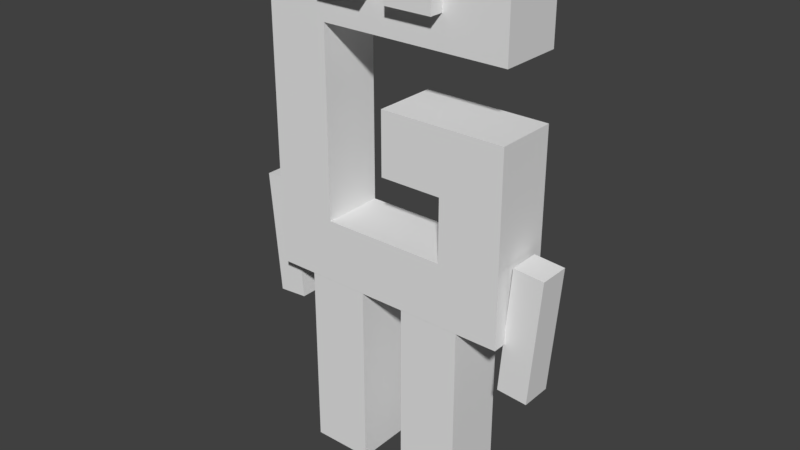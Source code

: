 # Source: g.blend  (saved by Blender 2.78.0; exported with 4.5.12 LTS)
import bpy
from mathutils import Matrix  # noqa: F401  (used for matrix-valued properties, if any)

bpy.ops.wm.read_factory_settings(use_empty=True)
scene = bpy.context.scene
scene.name = 'Scene'

# ---- collections
col_collection_1 = bpy.data.collections.new('Collection 1'); scene.collection.children.link(col_collection_1)

# ---- materials (node trees are filled in below, after node groups)
mat_material = bpy.data.materials.new('Material')
mat_material.alpha_threshold = 0.0
mat_material.use_transparent_shadow = False
mat_material.roughness = 0.5
mat_material.line_color = (0.0, 0.0, 0.0, 1.0)
mat_material_001 = bpy.data.materials.new('Material.001')
mat_material_001.alpha_threshold = 0.0
mat_material_001.use_transparent_shadow = False
mat_material_001.roughness = 0.5

# ---- material node trees

# ---- world
world_world = bpy.data.worlds.new('World'); scene.world = world_world
world_world.color = (0.05088, 0.05088, 0.05088)
world_world.use_sun_shadow = False
world_world.sun_shadow_jitter_overblur = 0.0
world_world.cycles.sampling_method = 'MANUAL'

# ---- meshes
me_cube_002 = bpy.data.meshes.new('Cube.002')
me_cube_002.from_pydata([(-0.5, -0.125, 0.625), (-0.5, -0.125, -0.375), (0.5, -0.125, 0.625), (0.5, -0.125, -0.375), (-0.5, -0.125, 0.125), (1.788e-07, -0.125, 0.625), (1.788e-07, -0.125, -0.375), (0.5, -0.125, 0.125), (1.788e-07, -0.125, 0.125), (-0.5, -0.125, 0.375), (-0.25, -0.125, 0.625), (-0.5, -0.125, -0.625), (0.5, 0.125, 0.625), (-0.25, -0.125, -0.375), (0.5, -0.125, -0.125), (-0.5, -0.125, -0.125), (0.25, -0.125, 0.625), (-0.5, 0.125, 0.625), (0.25, -0.125, -0.375), (0.5, -0.125, -0.625), (0.5, -0.125, 0.375), (-0.5, 0.125, -0.375), (-0.5, 0.125, 0.125), (0.25, 0.125, -0.625), (-0.25, 0.125, -0.625), (0.5, 0.125, -0.625), (0.5, 0.125, 0.375), (1.788e-07, -0.125, -0.625), (0.5, 0.125, -0.125), (1.788e-07, 0.125, -0.625), (-0.25, -0.125, -0.625), (1.788e-07, 0.125, 0.625), (-0.25, -0.125, 0.125), (0.25, -0.125, 0.125), (1.788e-07, -0.125, -0.125), (1.788e-07, -0.125, 0.375), (0.5, 0.125, 0.125), (0.5, 0.125, -0.375), (0.25, -0.125, 0.375), (0.25, -0.125, -0.125), (-0.25, -0.125, -0.125), (0.25, 0.125, 0.625), (0.25, -0.125, -0.625), (-0.5, 0.125, -0.625), (-0.5, 0.125, 0.375), (-0.5, 0.125, -0.125), (-0.25, 0.125, 0.625), (-0.25, -0.125, 0.375), (1.788e-07, 0.125, 0.375), (1.788e-07, 0.125, -0.125), (-0.25, 0.125, 0.375), (0.25, 0.125, 0.375), (-0.25, 0.125, -0.125), (0.25, 0.125, -0.125), (1.788e-07, 0.125, 0.125), (1.788e-07, 0.125, -0.375), (0.25, 0.125, -0.375), (0.25, 0.125, 0.125), (-0.25, 0.125, 0.125), (-0.25, 0.125, -0.375)], [], [(47, 10, 0, 9), (46, 17, 0, 10), (30, 13, 1, 11), (42, 18, 6, 27), (41, 31, 5, 16), (40, 32, 4, 15), (39, 33, 8, 34), (38, 16, 5, 35), (51, 26, 20, 38), (51, 38, 35, 48), (20, 2, 16, 38), (48, 35, 47, 50), (3, 14, 39, 18), (14, 7, 33, 39), (13, 40, 15, 1), (50, 47, 32, 58), (58, 32, 40, 52), (12, 41, 16, 2), (19, 3, 18, 42), (3, 19, 25, 37), (52, 40, 13, 59), (2, 20, 26, 12), (14, 3, 37, 28), (11, 1, 21, 43), (4, 9, 44, 22), (9, 0, 17, 44), (1, 15, 45, 21), (15, 4, 22, 45), (42, 27, 29, 23), (19, 42, 23, 25), (7, 14, 28, 36), (30, 11, 43, 24), (27, 30, 24, 29), (27, 6, 13, 30), (31, 46, 10, 5), (32, 47, 9, 4), (13, 6, 55, 59), (35, 5, 10, 47), (59, 24, 43, 21), (46, 50, 44, 17), (41, 51, 48, 31), (58, 52, 45, 22), (57, 53, 49, 54), (56, 23, 29, 55), (6, 18, 56, 55), (28, 37, 56, 53), (37, 25, 23, 56), (39, 53, 56, 18), (34, 49, 53, 39), (36, 28, 53, 57), (50, 58, 22, 44), (8, 54, 49, 34), (8, 33, 57, 54), (12, 26, 51, 41), (31, 48, 50, 46), (52, 59, 21, 45), (33, 7, 36, 57), (55, 29, 24, 59)])
_uv = me_cube_002.uv_layers.new(name='UVMap')
_uv.uv.foreach_set('vector', [0.3574, 0.6194, 0.3574, 0.6698, 0.3296, 0.6698, 0.3296, 0.6194, 0.3636, 0.721, 0.3636, 0.7715, 0.3358, 0.7715, 0.3358, 0.721, 0.3574, 0.6194, 0.3574, 0.6698, 0.3296, 0.6698, 0.3296, 0.6194, 0.3574, 0.6194, 0.3574, 0.6698, 0.3296, 0.6698, 0.3296, 0.6194, 0.3636, 0.721, 0.3636, 0.7715, 0.3358, 0.7715, 0.3358, 0.721, 0.3574, 0.6194, 0.3574, 0.6698, 0.3296, 0.6698, 0.3296, 0.6194, 0.3574, 0.6194, 0.3574, 0.6698, 0.3296, 0.6698, 0.3296, 0.6194, 0.3574, 0.6194, 0.3574, 0.6698, 0.3296, 0.6698, 0.3296, 0.6194, 0.3495, 0.7276, 0.3495, 0.7781, 0.3218, 0.7781, 0.3218, 0.7276, 0.3495, 0.7276, 0.3495, 0.7781, 0.3218, 0.7781, 0.3218, 0.7276, 0.3574, 0.6194, 0.3574, 0.6698, 0.3296, 0.6698, 0.3296, 0.6194, 0.3495, 0.7276, 0.3495, 0.7781, 0.3218, 0.7781, 0.3218, 0.7276, 0.3574, 0.6194, 0.3574, 0.6698, 0.3296, 0.6698, 0.3296, 0.6194, 0.3574, 0.6194, 0.3574, 0.6698, 0.3296, 0.6698, 0.3296, 0.6194, 0.3574, 0.6194, 0.3574, 0.6698, 0.3296, 0.6698, 0.3296, 0.6194, 0.6035, 0.6194, 0.6035, 0.6698, 0.5758, 0.6698, 0.5758, 0.6194, 0.6035, 0.6194, 0.6035, 0.6698, 0.5758, 0.6698, 0.5758, 0.6194, 0.3636, 0.721, 0.3636, 0.7715, 0.3358, 0.7715, 0.3358, 0.721, 0.3574, 0.6194, 0.3574, 0.6698, 0.3296, 0.6698, 0.3296, 0.6194, 0.6035, 0.6194, 0.6035, 0.6698, 0.5758, 0.6698, 0.5758, 0.6194, 0.6035, 0.6194, 0.6035, 0.6698, 0.5758, 0.6698, 0.5758, 0.6194, 0.6035, 0.6194, 0.6035, 0.6698, 0.5758, 0.6698, 0.5758, 0.6194, 0.6035, 0.6194, 0.6035, 0.6698, 0.5758, 0.6698, 0.5758, 0.6194, 0.296, 0.6057, 0.296, 0.6562, 0.2682, 0.6562, 0.2682, 0.6057, 0.296, 0.6057, 0.296, 0.6562, 0.2682, 0.6562, 0.2682, 0.6057, 0.296, 0.6057, 0.296, 0.6562, 0.2682, 0.6562, 0.2682, 0.6057, 0.296, 0.6057, 0.296, 0.6562, 0.2682, 0.6562, 0.2682, 0.6057, 0.296, 0.6057, 0.296, 0.6562, 0.2682, 0.6562, 0.2682, 0.6057, 0.3636, 0.721, 0.3636, 0.7715, 0.3358, 0.7715, 0.3358, 0.721, 0.3636, 0.721, 0.3636, 0.7715, 0.3358, 0.7715, 0.3358, 0.721, 0.6035, 0.6194, 0.6035, 0.6698, 0.5758, 0.6698, 0.5758, 0.6194, 0.3636, 0.721, 0.3636, 0.7715, 0.3358, 0.7715, 0.3358, 0.721, 0.3636, 0.721, 0.3636, 0.7715, 0.3358, 0.7715, 0.3358, 0.721, 0.3574, 0.6194, 0.3574, 0.6698, 0.3296, 0.6698, 0.3296, 0.6194, 0.3636, 0.721, 0.3636, 0.7715, 0.3358, 0.7715, 0.3358, 0.721, 0.3574, 0.6194, 0.3574, 0.6698, 0.3296, 0.6698, 0.3296, 0.6194, 0.3636, 0.721, 0.3636, 0.7715, 0.3358, 0.7715, 0.3358, 0.721, 0.3574, 0.6194, 0.3574, 0.6698, 0.3296, 0.6698, 0.3296, 0.6194, 0.3574, 0.6194, 0.3574, 0.6698, 0.3296, 0.6698, 0.3296, 0.6194, 0.3574, 0.6194, 0.3574, 0.6698, 0.3296, 0.6698, 0.3296, 0.6194, 0.3574, 0.6194, 0.3574, 0.6698, 0.3296, 0.6698, 0.3296, 0.6194, 0.3574, 0.6194, 0.3574, 0.6698, 0.3296, 0.6698, 0.3296, 0.6194, 0.3574, 0.6194, 0.3574, 0.6698, 0.3296, 0.6698, 0.3296, 0.6194, 0.3574, 0.6194, 0.3574, 0.6698, 0.3296, 0.6698, 0.3296, 0.6194, 0.3636, 0.721, 0.3636, 0.7715, 0.3358, 0.7715, 0.3358, 0.721, 0.3574, 0.6194, 0.3574, 0.6698, 0.3296, 0.6698, 0.3296, 0.6194, 0.3574, 0.6194, 0.3574, 0.6698, 0.3296, 0.6698, 0.3296, 0.6194, 0.296, 0.6057, 0.296, 0.6562, 0.2682, 0.6562, 0.2682, 0.6057, 0.3636, 0.721, 0.3636, 0.7715, 0.3358, 0.7715, 0.3358, 0.721, 0.3574, 0.6194, 0.3574, 0.6698, 0.3296, 0.6698, 0.3296, 0.6194, 0.3574, 0.6194, 0.3574, 0.6698, 0.3296, 0.6698, 0.3296, 0.6194, 0.296, 0.6057, 0.296, 0.6562, 0.2682, 0.6562, 0.2682, 0.6057, 0.3636, 0.721, 0.3636, 0.7715, 0.3358, 0.7715, 0.3358, 0.721, 0.3574, 0.6194, 0.3574, 0.6698, 0.3296, 0.6698, 0.3296, 0.6194, 0.3574, 0.6194, 0.3574, 0.6698, 0.3296, 0.6698, 0.3296, 0.6194, 0.3574, 0.6194, 0.3574, 0.6698, 0.3296, 0.6698, 0.3296, 0.6194, 0.3636, 0.721, 0.3636, 0.7715, 0.3358, 0.7715, 0.3358, 0.721, 0.3574, 0.6194, 0.3574, 0.6698, 0.3296, 0.6698, 0.3296, 0.6194])
me_cube_002.use_remesh_preserve_volume = False
me_cube_002.use_remesh_preserve_attributes = False
me_cube_002.use_mirror_vertex_groups = False
me_cube_002.update()
me_cube_011 = bpy.data.meshes.new('Cube.011')
me_cube_011.from_pydata([(1.238, 0.3907, -1.242), (1.238, -0.3907, -1.242), (-1.238, -0.3907, -1.242), (-1.238, 0.3907, -1.242), (1.238, 0.3907, 1.242), (1.238, -0.3907, 1.242), (-1.238, -0.3907, 1.242), (-1.238, 0.3907, 1.242)], [], [(0, 1, 2, 3), (4, 7, 6, 5), (0, 4, 5, 1), (1, 5, 6, 2), (2, 6, 7, 3), (4, 0, 3, 7)])
_uv = me_cube_011.uv_layers.new(name='UVMap')
_uv.uv.foreach_set('vector', [0.06268, 0.9698, 0.1092, 0.9698, 0.1092, 0.9999, 0.06268, 0.9999, 0.01571, 0.9698, 0.06225, 0.9698, 0.06225, 0.9999, 0.01571, 0.9999, 0.06299, 0.8755, 0.07791, 0.8755, 0.07791, 0.9684, 0.06299, 0.9684, 0.06221, 0.8754, 0.06221, 0.9685, 0.01575, 0.9685, 0.01575, 0.8754, 0.0002056, 0.8758, 0.01512, 0.8758, 0.01512, 0.9686, 0.0002056, 0.9686, 0.07821, 0.8755, 0.1248, 0.8755, 0.1248, 0.9684, 0.07821, 0.9684])
me_cube_011.materials.append(mat_material)
me_cube_011.use_remesh_preserve_volume = False
me_cube_011.use_remesh_preserve_attributes = False
me_cube_011.use_mirror_vertex_groups = False
me_cube_011.update()
me_cube_010 = bpy.data.meshes.new('Cube.010')
me_cube_010.from_pydata([(-1.346, -1.379, -5.566), (-1.346, -1.379, 5.566), (-1.346, 1.379, -5.566), (-1.346, 1.379, 5.566), (1.346, -1.379, -5.566), (1.346, -1.379, 5.566), (1.346, 1.379, -5.566), (1.346, 1.379, 5.566)], [], [(1, 3, 2, 0), (3, 7, 6, 2), (7, 5, 4, 6), (5, 1, 0, 4), (0, 2, 6, 4), (5, 7, 3, 1)])
_uv = me_cube_010.uv_layers.new(name='UVMap')
_uv.uv.foreach_set('vector', [0.906, 0.4371, 0.8751, 0.4371, 0.8751, 0.1878, 0.906, 0.1878, 0.9999, 0.4371, 0.969, 0.4371, 0.969, 0.1878, 0.9999, 0.1878, 0.9685, 0.4371, 0.9377, 0.4371, 0.9377, 0.1878, 0.9685, 0.1878, 0.9374, 0.4371, 0.9066, 0.4371, 0.9066, 0.1878, 0.9374, 0.1878, 0.9685, 0.4998, 0.9377, 0.4998, 0.9377, 0.4386, 0.9685, 0.4386, 0.9373, 0.4996, 0.9065, 0.4996, 0.9065, 0.4383, 0.9373, 0.4383])
me_cube_010.materials.append(mat_material_001)
me_cube_010.use_remesh_preserve_volume = False
me_cube_010.use_remesh_preserve_attributes = False
me_cube_010.use_mirror_vertex_groups = False
me_cube_010.update()
me_cube_008 = bpy.data.meshes.new('Cube.008')
me_cube_008.from_pydata([(-1.21, -1.225, -3.725), (-1.21, -1.225, 3.725), (-1.21, 1.225, -3.725), (-1.21, 1.225, 3.725), (1.21, -1.225, -3.725), (1.21, -1.225, 3.725), (1.21, 1.225, -3.725), (1.21, 1.225, 3.725)], [], [(1, 3, 2, 0), (3, 7, 6, 2), (7, 5, 4, 6), (5, 1, 0, 4), (0, 2, 6, 4), (5, 7, 3, 1)])
_uv = me_cube_008.uv_layers.new(name='UVMap')
_uv.uv.foreach_set('vector', [0.06198, 0.3741, 0.0002613, 0.3741, 0.0002613, 0.0007799, 0.06198, 0.0007799, 0.2499, 0.3741, 0.1881, 0.3741, 0.1881, 0.0007799, 0.2499, 0.0007799, 0.1872, 0.3741, 0.1255, 0.3741, 0.1255, 0.0007799, 0.1872, 0.0007799, 0.1246, 0.3741, 0.06289, 0.3741, 0.06289, 0.0007799, 0.1246, 0.0007799, 0.1866, 0.4981, 0.1251, 0.4981, 0.1251, 0.3788, 0.1866, 0.3788, 0.1246, 0.4998, 0.06289, 0.4998, 0.06289, 0.3778, 0.1246, 0.3778])
me_cube_008.use_remesh_preserve_volume = False
me_cube_008.use_remesh_preserve_attributes = False
me_cube_008.use_mirror_vertex_groups = False
me_cube_008.update()
me_cube_005 = bpy.data.meshes.new('Cube.005')
me_cube_005.from_pydata([(-1.346, -1.379, -5.566), (-1.346, -1.379, 5.566), (-1.346, 1.379, -5.566), (-1.346, 1.379, 5.566), (1.346, -1.379, -5.566), (1.346, -1.379, 5.566), (1.346, 1.379, -5.566), (1.346, 1.379, 5.566)], [], [(1, 3, 2, 0), (3, 7, 6, 2), (7, 5, 4, 6), (5, 1, 0, 4), (0, 2, 6, 4), (5, 7, 3, 1)])
_uv = me_cube_005.uv_layers.new(name='UVMap')
_uv.uv.foreach_set('vector', [0.906, 0.4371, 0.8751, 0.4371, 0.8751, 0.1878, 0.906, 0.1878, 0.9999, 0.4371, 0.969, 0.4371, 0.969, 0.1878, 0.9999, 0.1878, 0.9685, 0.4371, 0.9377, 0.4371, 0.9377, 0.1878, 0.9685, 0.1878, 0.9374, 0.4371, 0.9066, 0.4371, 0.9066, 0.1878, 0.9374, 0.1878, 0.9685, 0.4998, 0.9377, 0.4998, 0.9377, 0.4386, 0.9685, 0.4386, 0.9373, 0.4996, 0.9065, 0.4996, 0.9065, 0.4383, 0.9373, 0.4383])
me_cube_005.materials.append(mat_material_001)
me_cube_005.use_remesh_preserve_volume = False
me_cube_005.use_remesh_preserve_attributes = False
me_cube_005.use_mirror_vertex_groups = False
me_cube_005.update()
me_cube_001 = bpy.data.meshes.new('Cube.001')
me_cube_001.from_pydata([(-1.21, -1.225, -3.725), (-1.21, -1.225, 3.725), (-1.21, 1.225, -3.725), (-1.21, 1.225, 3.725), (1.21, -1.225, -3.725), (1.21, -1.225, 3.725), (1.21, 1.225, -3.725), (1.21, 1.225, 3.725)], [], [(1, 3, 2, 0), (3, 7, 6, 2), (7, 5, 4, 6), (5, 1, 0, 4), (0, 2, 6, 4), (5, 7, 3, 1)])
_uv = me_cube_001.uv_layers.new(name='UVMap')
_uv.uv.foreach_set('vector', [0.06198, 0.3741, 0.0002613, 0.3741, 0.0002613, 0.0007799, 0.06198, 0.0007799, 0.2499, 0.3741, 0.1881, 0.3741, 0.1881, 0.0007799, 0.2499, 0.0007799, 0.1872, 0.3741, 0.1255, 0.3741, 0.1255, 0.0007799, 0.1872, 0.0007799, 0.1246, 0.3741, 0.06289, 0.3741, 0.06289, 0.0007799, 0.1246, 0.0007799, 0.1866, 0.4981, 0.1251, 0.4981, 0.1251, 0.3788, 0.1866, 0.3788, 0.1246, 0.4998, 0.06289, 0.4998, 0.06289, 0.3778, 0.1246, 0.3778])
me_cube_001.use_remesh_preserve_volume = False
me_cube_001.use_remesh_preserve_attributes = False
me_cube_001.use_mirror_vertex_groups = False
me_cube_001.update()
me_cube = bpy.data.meshes.new('Cube')
me_cube.from_pydata([(1.238, 0.3907, -1.242), (1.238, -0.3907, -1.242), (-1.238, -0.3907, -1.242), (-1.238, 0.3907, -1.242), (1.238, 0.3907, 1.242), (1.238, -0.3907, 1.242), (-1.238, -0.3907, 1.242), (-1.238, 0.3907, 1.242)], [], [(0, 1, 2, 3), (4, 7, 6, 5), (0, 4, 5, 1), (1, 5, 6, 2), (2, 6, 7, 3), (4, 0, 3, 7)])
_uv = me_cube.uv_layers.new(name='UVMap')
_uv.uv.foreach_set('vector', [0.06268, 0.9698, 0.1092, 0.9698, 0.1092, 0.9999, 0.06268, 0.9999, 0.01571, 0.9698, 0.06225, 0.9698, 0.06225, 0.9999, 0.01571, 0.9999, 0.06299, 0.8755, 0.07791, 0.8755, 0.07791, 0.9684, 0.06299, 0.9684, 0.06221, 0.8754, 0.06221, 0.9685, 0.01575, 0.9685, 0.01575, 0.8754, 0.0002056, 0.8758, 0.01512, 0.8758, 0.01512, 0.9686, 0.0002056, 0.9686, 0.07821, 0.8755, 0.1248, 0.8755, 0.1248, 0.9684, 0.07821, 0.9684])
me_cube.materials.append(mat_material)
me_cube.use_remesh_preserve_volume = False
me_cube.use_remesh_preserve_attributes = False
me_cube.use_mirror_vertex_groups = False
me_cube.update()
arm_armature = bpy.data.armatures.new('Armature')  # bones are not reproduced

# ---- objects
ob_armature = bpy.data.objects.new('Armature', arm_armature)
ob_g = bpy.data.objects.new('G', me_cube_002)
ob_eye_left = bpy.data.objects.new('Eye_Left', me_cube_011)
ob_arm_right = bpy.data.objects.new('Arm_Right', me_cube_010)
ob_leg_left = bpy.data.objects.new('Leg_Left', me_cube_008)
ob_arm_left = bpy.data.objects.new('Arm_Left', me_cube_005)
ob_leg_right = bpy.data.objects.new('Leg_RIght', me_cube_001)
ob_eye_right = bpy.data.objects.new('Eye_Right', me_cube)

# ---- transforms, parenting, visibility, modifiers, constraints
ob_armature.location = (0.0, 0.0, 1.844)
ob_armature.show_in_front = True
ob_armature.lineart.crease_threshold = 0.0
ob_g.parent = ob_armature
ob_g.matrix_parent_inverse = Matrix(((1.0, 0.0, 0.0, -0.0), (0.0, 1.0, 0.0, -0.0), (0.0, 0.0, 1.0, -1.844), (0.0, 0.0, 0.0, 1.0)))
ob_g.location = (0.04682, -0.01138, 3.382)
ob_g.scale = (2.461, 2.461, 2.461)
ob_g.lineart.crease_threshold = 0.0
_vg = ob_g.vertex_groups.new(name='G')
_vg.add([0, 1, 2, 3, 4, 5, 6, 7, 8, 9, 10, 11, 12, 13, 14, 15, 16, 17, 18, 19, 20, 21, 22, 23, 24, 25, 26, 27, 28, 29, 30, 31, 32, 33, 34, 35, 36, 37, 38, 39, 40, 41, 42, 43, 44, 45, 46, 47, 48, 49, 50, 51, 52, 53, 54, 55, 56, 57, 58, 59], 1.0, 'REPLACE')
_vg = ob_g.vertex_groups.new(name='Leg_Left')
_vg = ob_g.vertex_groups.new(name='Leg_Right')
_vg = ob_g.vertex_groups.new(name='Arm_Right')
_vg = ob_g.vertex_groups.new(name='Arm_Left')
_vg = ob_g.vertex_groups.new(name='Eye_Left')
_vg = ob_g.vertex_groups.new(name='Eye_Right')
_m = ob_g.modifiers.new('Armature', 'ARMATURE')
_m.object = ob_armature
ob_eye_left.parent = ob_armature
ob_eye_left.matrix_parent_inverse = Matrix(((1.0, 0.0, 0.0, -0.0), (0.0, 1.0, 0.0, -0.0), (0.0, 0.0, 1.0, -1.844), (0.0, 0.0, 0.0, 1.0)))
ob_eye_left.location = (0.431, -0.3866, 4.846)
ob_eye_left.scale = (0.1868, 0.1868, 0.1868)
ob_eye_left.lock_rotations_4d = False
ob_eye_left.empty_display_type = 'ARROWS'
ob_eye_left.lineart.crease_threshold = 0.0
_vg = ob_eye_left.vertex_groups.new(name='G')
_vg = ob_eye_left.vertex_groups.new(name='Leg_Left')
_vg = ob_eye_left.vertex_groups.new(name='Leg_Right')
_vg = ob_eye_left.vertex_groups.new(name='Arm_Right')
_vg = ob_eye_left.vertex_groups.new(name='Arm_Left')
_vg = ob_eye_left.vertex_groups.new(name='Eye_Left')
_vg.add([0, 1, 2, 3, 4, 5, 6, 7], 1.0, 'REPLACE')
_vg = ob_eye_left.vertex_groups.new(name='Eye_Right')
_m = ob_eye_left.modifiers.new('Armature', 'ARMATURE')
_m.object = ob_armature
ob_arm_right.parent = ob_armature
ob_arm_right.matrix_parent_inverse = Matrix(((1.0, 0.0, 0.0, -0.0), (0.0, 1.0, 0.0, -0.0), (0.0, 0.0, 1.0, -1.844), (0.0, 0.0, 0.0, 1.0)))
ob_arm_right.location = (-1.318, 0.002615, 1.994)
ob_arm_right.rotation_euler = (4.615e-10, -0.08277, -1.115e-08)
ob_arm_right.scale = (0.1115, 0.1115, 0.1115)
ob_arm_right.lineart.crease_threshold = 0.0
_vg = ob_arm_right.vertex_groups.new(name='G')
_vg = ob_arm_right.vertex_groups.new(name='Leg_Left')
_vg = ob_arm_right.vertex_groups.new(name='Leg_Right')
_vg = ob_arm_right.vertex_groups.new(name='Arm_Right')
_vg.add([0, 1, 2, 3, 4, 5, 6, 7], 1.0, 'REPLACE')
_vg = ob_arm_right.vertex_groups.new(name='Arm_Left')
_vg = ob_arm_right.vertex_groups.new(name='Eye_Left')
_vg = ob_arm_right.vertex_groups.new(name='Eye_Right')
_m = ob_arm_right.modifiers.new('Armature', 'ARMATURE')
_m.object = ob_armature
ob_leg_left.parent = ob_armature
ob_leg_left.matrix_parent_inverse = Matrix(((1.0, 0.0, 0.0, -0.0), (0.0, 1.0, 0.0, -0.0), (0.0, 0.0, 1.0, -1.844), (0.0, 0.0, 0.0, 1.0)))
ob_leg_left.location = (0.5609, -0.009097, 0.9166)
ob_leg_left.scale = (0.2508, 0.2508, 0.2508)
ob_leg_left.lineart.crease_threshold = 0.0
_vg = ob_leg_left.vertex_groups.new(name='G')
_vg = ob_leg_left.vertex_groups.new(name='Leg_Left')
_vg.add([0, 1, 2, 3, 4, 5, 6, 7], 1.0, 'REPLACE')
_vg = ob_leg_left.vertex_groups.new(name='Leg_Right')
_vg = ob_leg_left.vertex_groups.new(name='Arm_Right')
_vg = ob_leg_left.vertex_groups.new(name='Arm_Left')
_vg = ob_leg_left.vertex_groups.new(name='Eye_Left')
_vg = ob_leg_left.vertex_groups.new(name='Eye_Right')
_m = ob_leg_left.modifiers.new('Armature', 'ARMATURE')
_m.object = ob_armature
ob_arm_left.parent = ob_armature
ob_arm_left.matrix_parent_inverse = Matrix(((1.0, 0.0, 0.0, -0.0), (0.0, 1.0, 0.0, -0.0), (0.0, 0.0, 1.0, -1.844), (0.0, 0.0, 0.0, 1.0)))
ob_arm_left.location = (1.423, -0.0244, 1.963)
ob_arm_left.rotation_euler = (4.283e-10, 0.07974, 1.074e-08)
ob_arm_left.scale = (0.1115, 0.1115, 0.1115)
ob_arm_left.lineart.crease_threshold = 0.0
_vg = ob_arm_left.vertex_groups.new(name='G')
_vg = ob_arm_left.vertex_groups.new(name='Leg_Left')
_vg = ob_arm_left.vertex_groups.new(name='Leg_Right')
_vg = ob_arm_left.vertex_groups.new(name='Arm_Right')
_vg = ob_arm_left.vertex_groups.new(name='Arm_Left')
_vg.add([0, 1, 2, 3, 4, 5, 6, 7], 1.0, 'REPLACE')
_vg = ob_arm_left.vertex_groups.new(name='Eye_Left')
_vg = ob_arm_left.vertex_groups.new(name='Eye_Right')
_m = ob_arm_left.modifiers.new('Armature', 'ARMATURE')
_m.object = ob_armature
ob_leg_right.parent = ob_armature
ob_leg_right.matrix_parent_inverse = Matrix(((1.0, 0.0, 0.0, -0.0), (0.0, 1.0, 0.0, -0.0), (0.0, 0.0, 1.0, -1.844), (0.0, 0.0, 0.0, 1.0)))
ob_leg_right.location = (-0.4964, -0.009097, 0.9166)
ob_leg_right.scale = (0.2508, 0.2508, 0.2508)
ob_leg_right.lineart.crease_threshold = 0.0
_vg = ob_leg_right.vertex_groups.new(name='G')
_vg = ob_leg_right.vertex_groups.new(name='Leg_Left')
_vg = ob_leg_right.vertex_groups.new(name='Leg_Right')
_vg.add([0, 1, 2, 3, 4, 5, 6, 7], 1.0, 'REPLACE')
_vg = ob_leg_right.vertex_groups.new(name='Arm_Right')
_vg = ob_leg_right.vertex_groups.new(name='Arm_Left')
_vg = ob_leg_right.vertex_groups.new(name='Eye_Left')
_vg = ob_leg_right.vertex_groups.new(name='Eye_Right')
_m = ob_leg_right.modifiers.new('Armature', 'ARMATURE')
_m.object = ob_armature
ob_eye_right.parent = ob_armature
ob_eye_right.matrix_parent_inverse = Matrix(((1.0, 0.0, 0.0, -0.0), (0.0, 1.0, 0.0, -0.0), (0.0, 0.0, 1.0, -1.844), (0.0, 0.0, 0.0, 1.0)))
ob_eye_right.location = (-0.2972, -0.3866, 4.846)
ob_eye_right.scale = (0.1868, 0.1868, 0.1868)
ob_eye_right.lock_rotations_4d = False
ob_eye_right.empty_display_type = 'ARROWS'
ob_eye_right.lineart.crease_threshold = 0.0
_vg = ob_eye_right.vertex_groups.new(name='G')
_vg = ob_eye_right.vertex_groups.new(name='Leg_Left')
_vg = ob_eye_right.vertex_groups.new(name='Leg_Right')
_vg = ob_eye_right.vertex_groups.new(name='Arm_Right')
_vg = ob_eye_right.vertex_groups.new(name='Arm_Left')
_vg = ob_eye_right.vertex_groups.new(name='Eye_Left')
_vg = ob_eye_right.vertex_groups.new(name='Eye_Right')
_vg.add([0, 1, 2, 3, 4, 5, 6, 7], 1.0, 'REPLACE')
_m = ob_eye_right.modifiers.new('Armature', 'ARMATURE')
_m.object = ob_armature

# ---- collection membership
col_collection_1.objects.link(ob_armature)
col_collection_1.objects.link(ob_g)
col_collection_1.objects.link(ob_eye_left)
col_collection_1.objects.link(ob_arm_right)
col_collection_1.objects.link(ob_leg_left)
col_collection_1.objects.link(ob_arm_left)
col_collection_1.objects.link(ob_leg_right)
col_collection_1.objects.link(ob_eye_right)

# ---- scene / render settings (as saved in the file)
scene.frame_start = 0; scene.frame_end = 80; scene.frame_set(0)
scene.render.engine = 'BLENDER_EEVEE_NEXT'
scene.render.resolution_percentage = 50
scene.render.dither_intensity = 0.0
scene.cycles.use_denoising = False
scene.cycles.samples = 128
scene.cycles.sampling_pattern = 'TABULATED_SOBOL'
scene.cycles.light_sampling_threshold = 0.0
scene.cycles.use_adaptive_sampling = False
scene.cycles.use_light_tree = False
scene.cycles.blur_glossy = 0.0
scene.cycles.sample_clamp_indirect = 0.0
scene.view_settings.view_transform = 'Standard'
bpy.context.view_layer.update()

# ---- added for rendering (the .blend has no active camera and no usable light): camera, sun
cam_auto = bpy.data.cameras.new('AutoCamera')
cam_auto.lens = 50.0
cam_auto.sensor_width = 36.0
cam_auto.clip_end = 1000.0
ob_auto_camera = bpy.data.objects.new('AutoCamera', cam_auto)
scene.collection.objects.link(ob_auto_camera)
ob_auto_camera.location = (5.63366, -6.77969, 6.99616)
ob_auto_camera.rotation_euler = (1.09748, -7.21219e-08, 0.694738)
scene.camera = ob_auto_camera
light_auto_sun = bpy.data.lights.new('AutoSun', 'SUN')
light_auto_sun.energy = 3.0
light_auto_sun.angle = 0.0523599
ob_auto_sun = bpy.data.objects.new('AutoSun', light_auto_sun)
scene.collection.objects.link(ob_auto_sun)
ob_auto_sun.rotation_euler = (0.872665, 0.174533, 0.523599)
bpy.context.view_layer.update()
